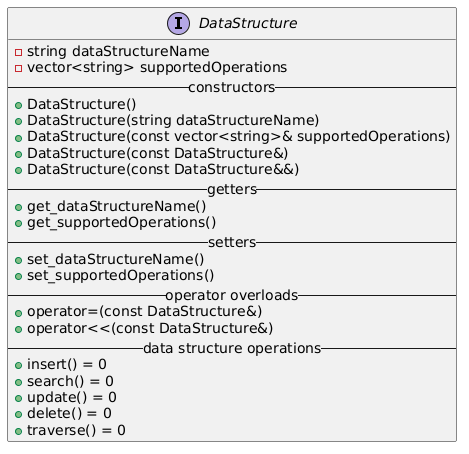

The diagram above was rendered by PlantUML. Its source (embedded in the PNG):
@startuml
interface DataStructure {
- string dataStructureName
- vector<string> supportedOperations
-- constructors --
+ DataStructure()
+ DataStructure(string dataStructureName)
+ DataStructure(const vector<string>& supportedOperations)
+ DataStructure(const DataStructure&)
+ DataStructure(const DataStructure&&)
-- getters --
+ get_dataStructureName()
+ get_supportedOperations()
-- setters --
+ set_dataStructureName()
+ set_supportedOperations()
-- operator overloads --
+ operator=(const DataStructure&)
+ operator<<(const DataStructure&)
-- data structure operations --
+ insert() = 0
+ search() = 0
+ update() = 0
+ delete() = 0
+ traverse() = 0
}
@enduml